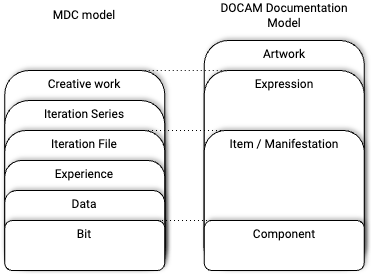

The diagram above was exported from draw.io. Its source (the exported page's mxGraphModel, read from the mxfile embedded in the PNG):
<mxGraphModel dx="876" dy="507" grid="1" gridSize="10" guides="1" tooltips="1" connect="1" arrows="1" fold="1" page="1" pageScale="1" pageWidth="850" pageHeight="1100" math="0" shadow="0">
  <root>
    <mxCell id="0" />
    <mxCell id="1" parent="0" />
    <mxCell id="2" value="Artwork" style="rounded=1;whiteSpace=wrap;html=1;verticalAlign=top;shadow=1;shadowOffsetY=-2;fontFamily=Roboto;fontSource=https%3A%2F%2Ffonts.googleapis.com%2Fcss%3Ffamily%3DRoboto;" vertex="1" parent="1">
      <mxGeometry x="559.75" y="2770" width="160" height="230" as="geometry" />
    </mxCell>
    <mxCell id="3" value="Expression" style="rounded=1;whiteSpace=wrap;html=1;verticalAlign=top;shadow=1;shadowOffsetY=-2;fontFamily=Roboto;fontSource=https%3A%2F%2Ffonts.googleapis.com%2Fcss%3Ffamily%3DRoboto;" vertex="1" parent="1">
      <mxGeometry x="559.75" y="2800" width="160" height="200" as="geometry" />
    </mxCell>
    <mxCell id="4" value="Item / Manifestation" style="rounded=1;whiteSpace=wrap;html=1;verticalAlign=top;shadow=1;shadowOffsetY=-2;fontFamily=Roboto;fontSource=https%3A%2F%2Ffonts.googleapis.com%2Fcss%3Ffamily%3DRoboto;" vertex="1" parent="1">
      <mxGeometry x="559.75" y="2860" width="160" height="140" as="geometry" />
    </mxCell>
    <mxCell id="5" value="Creative work" style="rounded=1;whiteSpace=wrap;html=1;verticalAlign=top;shadow=1;shadowOffsetY=-2;fontFamily=Roboto;fontSource=https%3A%2F%2Ffonts.googleapis.com%2Fcss%3Ffamily%3DRoboto;" vertex="1" parent="1">
      <mxGeometry x="360.25" y="2800" width="160" height="200" as="geometry" />
    </mxCell>
    <mxCell id="6" value="Iteration Series" style="rounded=1;whiteSpace=wrap;html=1;verticalAlign=top;shadow=1;shadowOffsetY=-2;fontFamily=Roboto;fontSource=https%3A%2F%2Ffonts.googleapis.com%2Fcss%3Ffamily%3DRoboto;" vertex="1" parent="1">
      <mxGeometry x="360.25" y="2830" width="160" height="170" as="geometry" />
    </mxCell>
    <mxCell id="7" value="Iteration File" style="rounded=1;whiteSpace=wrap;html=1;verticalAlign=top;shadow=1;shadowOffsetY=-2;fontFamily=Roboto;fontSource=https%3A%2F%2Ffonts.googleapis.com%2Fcss%3Ffamily%3DRoboto;" vertex="1" parent="1">
      <mxGeometry x="360.25" y="2860" width="160" height="140" as="geometry" />
    </mxCell>
    <mxCell id="8" value="Experience" style="rounded=1;whiteSpace=wrap;html=1;verticalAlign=top;shadow=1;shadowOffsetY=-2;fontFamily=Roboto;fontSource=https%3A%2F%2Ffonts.googleapis.com%2Fcss%3Ffamily%3DRoboto;" vertex="1" parent="1">
      <mxGeometry x="360.25" y="2890" width="160" height="110" as="geometry" />
    </mxCell>
    <mxCell id="9" value="Data" style="rounded=1;whiteSpace=wrap;html=1;verticalAlign=top;shadow=1;shadowOffsetY=-2;fontFamily=Roboto;fontSource=https%3A%2F%2Ffonts.googleapis.com%2Fcss%3Ffamily%3DRoboto;" vertex="1" parent="1">
      <mxGeometry x="360.25" y="2920" width="160" height="80" as="geometry" />
    </mxCell>
    <mxCell id="10" value="Bit" style="rounded=1;whiteSpace=wrap;html=1;verticalAlign=top;shadow=1;shadowOffsetX=2;shadowOffsetY=-2;direction=north;portConstraintRotation=0;shadowOpacity=25;shadowBlur=2;fontFamily=Roboto;fontSource=https%3A%2F%2Ffonts.googleapis.com%2Fcss%3Ffamily%3DRoboto;" vertex="1" parent="1">
      <mxGeometry x="360.25" y="2950" width="160" height="50" as="geometry" />
    </mxCell>
    <mxCell id="11" value="Component" style="rounded=1;whiteSpace=wrap;html=1;verticalAlign=top;shadow=1;shadowOffsetY=-2;fontFamily=Roboto;fontSource=https%3A%2F%2Ffonts.googleapis.com%2Fcss%3Ffamily%3DRoboto;" vertex="1" parent="1">
      <mxGeometry x="559.75" y="2950" width="160" height="50" as="geometry" />
    </mxCell>
    <mxCell id="12" value="" style="endArrow=none;dashed=1;html=1;dashPattern=1 3;strokeWidth=1;rounded=0;exitX=0.25;exitY=0;exitDx=0;exitDy=0;entryX=0.25;entryY=0;entryDx=0;entryDy=0;fontFamily=Roboto;fontSource=https%3A%2F%2Ffonts.googleapis.com%2Fcss%3Ffamily%3DRoboto;" edge="1" source="5" target="3" parent="1">
      <mxGeometry width="50" height="50" relative="1" as="geometry">
        <mxPoint x="600" y="2890" as="sourcePoint" />
        <mxPoint x="650" y="2840" as="targetPoint" />
      </mxGeometry>
    </mxCell>
    <mxCell id="13" value="" style="endArrow=none;dashed=1;html=1;dashPattern=1 3;strokeWidth=1;rounded=0;exitX=0.25;exitY=0;exitDx=0;exitDy=0;entryX=0.25;entryY=0;entryDx=0;entryDy=0;fontFamily=Roboto;fontSource=https%3A%2F%2Ffonts.googleapis.com%2Fcss%3Ffamily%3DRoboto;" edge="1" parent="1">
      <mxGeometry width="50" height="50" relative="1" as="geometry">
        <mxPoint x="415.5" y="2860" as="sourcePoint" />
        <mxPoint x="615.5" y="2860" as="targetPoint" />
      </mxGeometry>
    </mxCell>
    <mxCell id="14" value="" style="endArrow=none;dashed=1;html=1;dashPattern=1 3;strokeWidth=1;rounded=0;exitX=0.25;exitY=0;exitDx=0;exitDy=0;entryX=0.25;entryY=0;entryDx=0;entryDy=0;fontFamily=Roboto;fontSource=https%3A%2F%2Ffonts.googleapis.com%2Fcss%3Ffamily%3DRoboto;" edge="1" parent="1">
      <mxGeometry width="50" height="50" relative="1" as="geometry">
        <mxPoint x="425.5" y="2950" as="sourcePoint" />
        <mxPoint x="625.5" y="2950" as="targetPoint" />
      </mxGeometry>
    </mxCell>
    <mxCell id="15" value="MDC model" style="text;html=1;align=center;verticalAlign=middle;whiteSpace=wrap;rounded=0;fontFamily=Roboto;fontSource=https%3A%2F%2Ffonts.googleapis.com%2Fcss%3Ffamily%3DRoboto;" vertex="1" parent="1">
      <mxGeometry x="360.25" y="2730" width="159.75" height="30" as="geometry" />
    </mxCell>
    <mxCell id="16" value="DOCAM Documentation Model" style="text;html=1;align=center;verticalAlign=middle;whiteSpace=wrap;rounded=0;fontFamily=Roboto;fontSource=https%3A%2F%2Ffonts.googleapis.com%2Fcss%3Ffamily%3DRoboto;" vertex="1" parent="1">
      <mxGeometry x="560" y="2730" width="159.75" height="30" as="geometry" />
    </mxCell>
  </root>
</mxGraphModel>